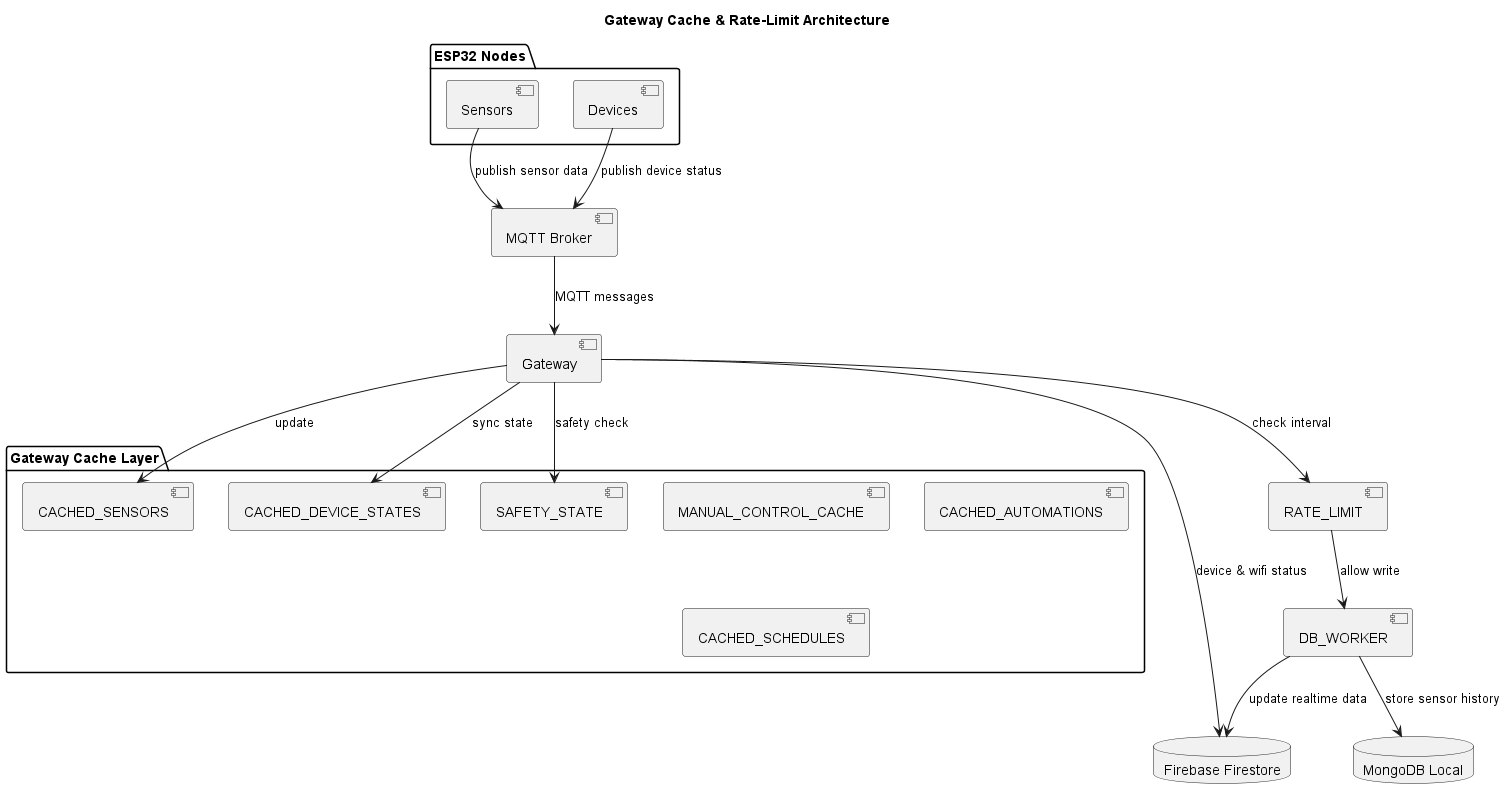

The diagram above was rendered by PlantUML. Its source (embedded in the PNG):
@startuml
title Gateway Cache & Rate-Limit Architecture

package "ESP32 Nodes" {
  component Sensors
  component Devices
}

component "MQTT Broker"
component Gateway

database "Firebase Firestore"
database "MongoDB Local"

package "Gateway Cache Layer" {
  component CACHED_SENSORS
  component CACHED_DEVICE_STATES
  component MANUAL_CONTROL_CACHE
  component CACHED_AUTOMATIONS
  component CACHED_SCHEDULES
  component SAFETY_STATE
}

component RATE_LIMIT
component DB_WORKER

Sensors --> "MQTT Broker" : publish sensor data
Devices --> "MQTT Broker" : publish device status

"MQTT Broker" --> Gateway : MQTT messages

Gateway --> CACHED_SENSORS : update
Gateway --> CACHED_DEVICE_STATES : sync state
Gateway --> SAFETY_STATE : safety check

Gateway --> RATE_LIMIT : check interval
RATE_LIMIT --> DB_WORKER : allow write

DB_WORKER --> "MongoDB Local" : store sensor history
DB_WORKER --> "Firebase Firestore" : update realtime data

Gateway --> "Firebase Firestore" : device & wifi status

@enduml